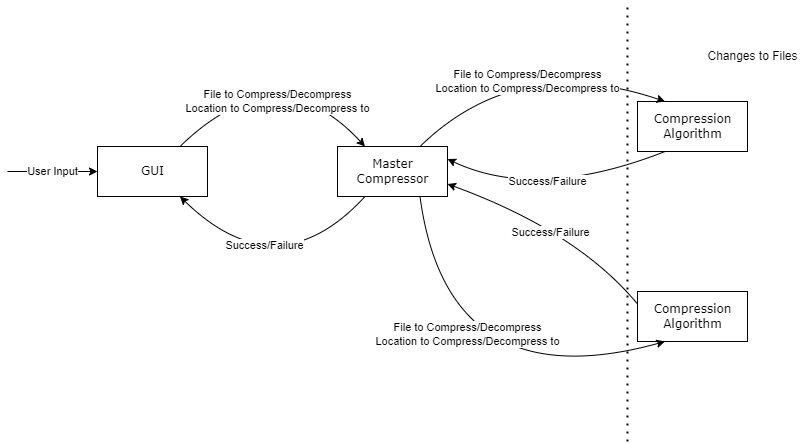

The diagram above was exported from draw.io. Its source (the exported page's mxGraphModel, read from the mxfile embedded in the PNG):
<mxGraphModel dx="1038" dy="539" grid="1" gridSize="10" guides="1" tooltips="1" connect="1" arrows="1" fold="1" page="1" pageScale="1" pageWidth="1100" pageHeight="850" background="none" math="0" shadow="0">
  <root>
    <mxCell id="0" />
    <mxCell id="1" parent="0" />
    <mxCell id="39150e848f15840c-4" value="GUI" style="html=1;rounded=0;shadow=0;comic=0;labelBackgroundColor=none;strokeWidth=1;fontFamily=Verdana;fontSize=12;align=center;" parent="1" vertex="1">
      <mxGeometry x="160" y="155" width="110" height="50" as="geometry" />
    </mxCell>
    <mxCell id="kt-uvS14YlQVZAX-d8dn-2" value="Master&lt;br&gt;Compressor" style="html=1;rounded=0;shadow=0;comic=0;labelBackgroundColor=none;strokeWidth=1;fontFamily=Verdana;fontSize=12;align=center;" parent="1" vertex="1">
      <mxGeometry x="400" y="155" width="110" height="50" as="geometry" />
    </mxCell>
    <mxCell id="kt-uvS14YlQVZAX-d8dn-3" value="Compression&lt;br&gt;Algorithm" style="html=1;rounded=0;shadow=0;comic=0;labelBackgroundColor=none;strokeWidth=1;fontFamily=Verdana;fontSize=12;align=center;" parent="1" vertex="1">
      <mxGeometry x="700" y="110" width="110" height="50" as="geometry" />
    </mxCell>
    <mxCell id="kt-uvS14YlQVZAX-d8dn-4" value="File to Compress/Decompress&lt;br&gt;Location to Compress/Decompress to" style="curved=1;endArrow=classic;html=1;rounded=0;entryX=0.25;entryY=0;entryDx=0;entryDy=0;exitX=0.75;exitY=0;exitDx=0;exitDy=0;" parent="1" source="39150e848f15840c-4" target="kt-uvS14YlQVZAX-d8dn-2" edge="1">
      <mxGeometry x="0.3036" y="-34" width="50" height="50" relative="1" as="geometry">
        <mxPoint x="200" y="110" as="sourcePoint" />
        <mxPoint x="550" y="240" as="targetPoint" />
        <Array as="points">
          <mxPoint x="340" y="60" />
        </Array>
        <mxPoint as="offset" />
      </mxGeometry>
    </mxCell>
    <mxCell id="kt-uvS14YlQVZAX-d8dn-6" value="" style="curved=1;endArrow=classic;html=1;rounded=0;entryX=0.75;entryY=1;entryDx=0;entryDy=0;exitX=0.25;exitY=1;exitDx=0;exitDy=0;" parent="1" source="kt-uvS14YlQVZAX-d8dn-2" target="39150e848f15840c-4" edge="1">
      <mxGeometry width="50" height="50" relative="1" as="geometry">
        <mxPoint x="260" y="285" as="sourcePoint" />
        <mxPoint x="417.5" y="285" as="targetPoint" />
        <Array as="points">
          <mxPoint x="340" y="300" />
        </Array>
      </mxGeometry>
    </mxCell>
    <mxCell id="kt-uvS14YlQVZAX-d8dn-12" value="Success/Failure" style="edgeLabel;html=1;align=center;verticalAlign=middle;resizable=0;points=[];" parent="kt-uvS14YlQVZAX-d8dn-6" vertex="1" connectable="0">
      <mxGeometry x="0.2881" y="-24" relative="1" as="geometry">
        <mxPoint as="offset" />
      </mxGeometry>
    </mxCell>
    <mxCell id="kt-uvS14YlQVZAX-d8dn-7" value="Success/Failure" style="curved=1;endArrow=classic;html=1;rounded=0;entryX=1;entryY=0.25;entryDx=0;entryDy=0;exitX=0.25;exitY=1;exitDx=0;exitDy=0;" parent="1" source="kt-uvS14YlQVZAX-d8dn-3" target="kt-uvS14YlQVZAX-d8dn-2" edge="1">
      <mxGeometry x="0.0178" y="-15" width="50" height="50" relative="1" as="geometry">
        <mxPoint x="655" y="230" as="sourcePoint" />
        <mxPoint x="470" y="230" as="targetPoint" />
        <Array as="points">
          <mxPoint x="600" y="210" />
        </Array>
        <mxPoint as="offset" />
      </mxGeometry>
    </mxCell>
    <mxCell id="kt-uvS14YlQVZAX-d8dn-10" value="File to Compress/Decompress&lt;br&gt;Location to Compress/Decompress to" style="curved=1;endArrow=classic;html=1;rounded=0;entryX=0.25;entryY=0;entryDx=0;entryDy=0;exitX=0.75;exitY=0;exitDx=0;exitDy=0;" parent="1" source="kt-uvS14YlQVZAX-d8dn-2" target="kt-uvS14YlQVZAX-d8dn-3" edge="1">
      <mxGeometry x="0.0637" y="-25" width="50" height="50" relative="1" as="geometry">
        <mxPoint x="480" y="145" as="sourcePoint" />
        <mxPoint x="665" y="145" as="targetPoint" />
        <Array as="points">
          <mxPoint x="580" y="60" />
        </Array>
        <mxPoint as="offset" />
      </mxGeometry>
    </mxCell>
    <mxCell id="kt-uvS14YlQVZAX-d8dn-11" value="Compression&lt;br&gt;Algorithm" style="html=1;rounded=0;shadow=0;comic=0;labelBackgroundColor=none;strokeWidth=1;fontFamily=Verdana;fontSize=12;align=center;" parent="1" vertex="1">
      <mxGeometry x="700" y="300" width="110" height="50" as="geometry" />
    </mxCell>
    <mxCell id="kt-uvS14YlQVZAX-d8dn-13" value="File to Compress/Decompress&lt;br&gt;Location to Compress/Decompress to" style="curved=1;endArrow=classic;html=1;rounded=0;entryX=0.25;entryY=1;entryDx=0;entryDy=0;exitX=0.75;exitY=1;exitDx=0;exitDy=0;" parent="1" source="kt-uvS14YlQVZAX-d8dn-2" target="kt-uvS14YlQVZAX-d8dn-11" edge="1">
      <mxGeometry x="-0.3373" y="29" width="50" height="50" relative="1" as="geometry">
        <mxPoint x="480" y="385" as="sourcePoint" />
        <mxPoint x="725" y="340" as="targetPoint" />
        <Array as="points">
          <mxPoint x="510" y="410" />
        </Array>
        <mxPoint as="offset" />
      </mxGeometry>
    </mxCell>
    <mxCell id="kt-uvS14YlQVZAX-d8dn-17" value="Success/Failure" style="curved=1;endArrow=classic;html=1;rounded=0;entryX=1;entryY=0.75;entryDx=0;entryDy=0;exitX=0;exitY=0.25;exitDx=0;exitDy=0;" parent="1" source="kt-uvS14YlQVZAX-d8dn-11" target="kt-uvS14YlQVZAX-d8dn-2" edge="1">
      <mxGeometry x="0.0266" y="10" width="50" height="50" relative="1" as="geometry">
        <mxPoint x="737.5" y="220" as="sourcePoint" />
        <mxPoint x="520" y="227.5" as="targetPoint" />
        <Array as="points">
          <mxPoint x="640" y="240" />
        </Array>
        <mxPoint as="offset" />
      </mxGeometry>
    </mxCell>
    <mxCell id="kt-uvS14YlQVZAX-d8dn-18" value="User Input" style="endArrow=classic;html=1;rounded=0;entryX=0;entryY=0.5;entryDx=0;entryDy=0;" parent="1" target="39150e848f15840c-4" edge="1">
      <mxGeometry width="50" height="50" relative="1" as="geometry">
        <mxPoint x="70" y="180" as="sourcePoint" />
        <mxPoint x="120" y="170" as="targetPoint" />
      </mxGeometry>
    </mxCell>
    <mxCell id="wpVfcbMufeztpJPCe3Hx-1" value="" style="endArrow=none;dashed=1;html=1;dashPattern=1 3;strokeWidth=2;rounded=0;" parent="1" edge="1">
      <mxGeometry width="50" height="50" relative="1" as="geometry">
        <mxPoint x="690" y="450" as="sourcePoint" />
        <mxPoint x="690" y="10" as="targetPoint" />
      </mxGeometry>
    </mxCell>
    <mxCell id="wpVfcbMufeztpJPCe3Hx-2" value="Changes to Files" style="text;html=1;align=center;verticalAlign=middle;resizable=0;points=[];autosize=1;strokeColor=none;fillColor=none;" parent="1" vertex="1">
      <mxGeometry x="760" y="50" width="110" height="30" as="geometry" />
    </mxCell>
  </root>
</mxGraphModel>